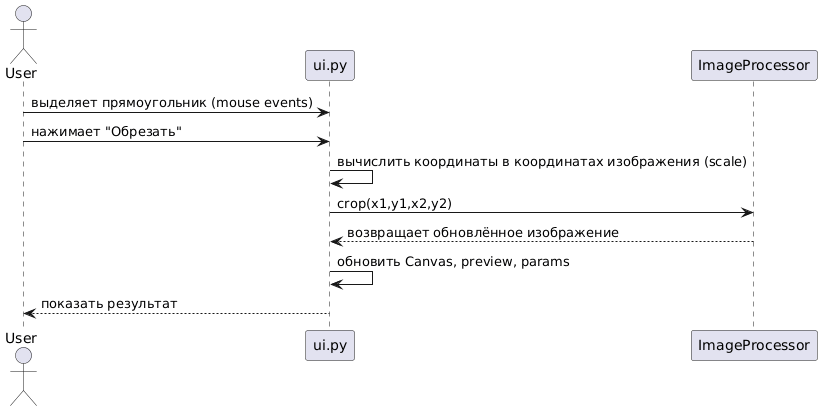

The diagram above was rendered by PlantUML. Its source (embedded in the PNG):
@startuml
actor User
participant UI as "ui.py"
participant Proc as "ImageProcessor"
User -> UI : выделяет прямоугольник (mouse events)
User -> UI : нажимает "Обрезать"
UI -> UI : вычислить координаты в координатах изображения (scale)
UI -> Proc : crop(x1,y1,x2,y2)
Proc --> UI : возвращает обновлённое изображение
UI -> UI : обновить Canvas, preview, params
UI --> User : показать результат
@enduml